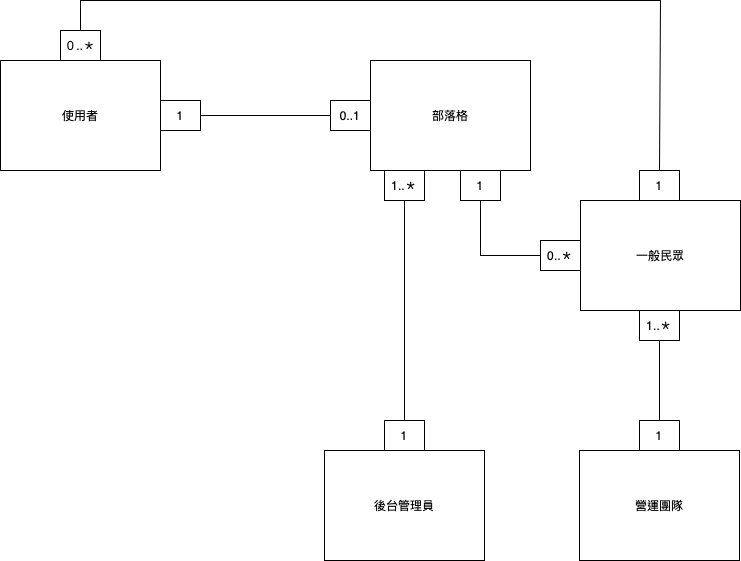

The diagram above was exported from draw.io. Its source (the exported page's mxGraphModel, read from the mxfile embedded in the PNG):
<mxGraphModel dx="1426" dy="853" grid="1" gridSize="10" guides="1" tooltips="1" connect="1" arrows="1" fold="1" page="1" pageScale="1" pageWidth="827" pageHeight="1169" math="0" shadow="0">
  <root>
    <mxCell id="0" />
    <mxCell id="1" parent="0" />
    <mxCell id="zM22rdDVcaPFMEzlHtMp-2" value="使用者" style="rounded=0;whiteSpace=wrap;html=1;fontColor=default;strokeColor=default;fillColor=default;" parent="1" vertex="1">
      <mxGeometry x="30" y="120" width="160" height="110" as="geometry" />
    </mxCell>
    <mxCell id="zM22rdDVcaPFMEzlHtMp-3" value="部落格" style="rounded=0;whiteSpace=wrap;html=1;fontColor=default;strokeColor=default;fillColor=default;" parent="1" vertex="1">
      <mxGeometry x="400" y="120" width="160" height="110" as="geometry" />
    </mxCell>
    <mxCell id="zM22rdDVcaPFMEzlHtMp-5" value="1" style="text;html=1;strokeColor=default;fillColor=default;align=center;verticalAlign=middle;whiteSpace=wrap;rounded=0;fontColor=default;" parent="1" vertex="1">
      <mxGeometry x="190" y="160" width="40" height="30" as="geometry" />
    </mxCell>
    <mxCell id="zM22rdDVcaPFMEzlHtMp-6" value="0..1" style="text;html=1;strokeColor=default;fillColor=default;align=center;verticalAlign=middle;whiteSpace=wrap;rounded=0;fontColor=default;" parent="1" vertex="1">
      <mxGeometry x="360" y="160" width="40" height="30" as="geometry" />
    </mxCell>
    <mxCell id="zM22rdDVcaPFMEzlHtMp-7" value="後台管理員" style="rounded=0;whiteSpace=wrap;html=1;fontColor=default;strokeColor=default;fillColor=default;" parent="1" vertex="1">
      <mxGeometry x="354" y="510" width="160" height="110" as="geometry" />
    </mxCell>
    <mxCell id="zM22rdDVcaPFMEzlHtMp-10" value="1" style="text;html=1;strokeColor=default;fillColor=default;align=center;verticalAlign=middle;whiteSpace=wrap;rounded=0;fontColor=default;" parent="1" vertex="1">
      <mxGeometry x="414" y="480" width="40" height="30" as="geometry" />
    </mxCell>
    <mxCell id="zM22rdDVcaPFMEzlHtMp-11" value="1..＊" style="text;html=1;strokeColor=default;fillColor=default;align=center;verticalAlign=middle;whiteSpace=wrap;rounded=0;fontColor=default;" parent="1" vertex="1">
      <mxGeometry x="414" y="230" width="40" height="30" as="geometry" />
    </mxCell>
    <mxCell id="zM22rdDVcaPFMEzlHtMp-13" value="一般民眾" style="rounded=0;whiteSpace=wrap;html=1;fontColor=default;strokeColor=default;fillColor=default;" parent="1" vertex="1">
      <mxGeometry x="610" y="260" width="160" height="110" as="geometry" />
    </mxCell>
    <mxCell id="zM22rdDVcaPFMEzlHtMp-15" value="1" style="text;html=1;strokeColor=default;fillColor=default;align=center;verticalAlign=middle;whiteSpace=wrap;rounded=0;fontColor=default;" parent="1" vertex="1">
      <mxGeometry x="490" y="230" width="40" height="30" as="geometry" />
    </mxCell>
    <mxCell id="zM22rdDVcaPFMEzlHtMp-16" value="0..＊" style="text;html=1;strokeColor=default;fillColor=default;align=center;verticalAlign=middle;whiteSpace=wrap;rounded=0;fontColor=default;" parent="1" vertex="1">
      <mxGeometry x="570" y="300" width="40" height="30" as="geometry" />
    </mxCell>
    <mxCell id="zM22rdDVcaPFMEzlHtMp-18" value="營運團隊" style="rounded=0;whiteSpace=wrap;html=1;fontColor=default;strokeColor=default;fillColor=default;" parent="1" vertex="1">
      <mxGeometry x="609" y="510" width="160" height="110" as="geometry" />
    </mxCell>
    <mxCell id="zM22rdDVcaPFMEzlHtMp-20" value="" style="endArrow=none;html=1;rounded=0;fontColor=default;entryX=0.5;entryY=1;entryDx=0;entryDy=0;strokeColor=default;labelBackgroundColor=default;fillColor=default;exitX=0.5;exitY=0;exitDx=0;exitDy=0;" parent="1" source="zM22rdDVcaPFMEzlHtMp-21" target="zM22rdDVcaPFMEzlHtMp-22" edge="1">
      <mxGeometry width="50" height="50" relative="1" as="geometry">
        <mxPoint x="190" y="615" as="sourcePoint" />
        <mxPoint x="330" y="565" as="targetPoint" />
      </mxGeometry>
    </mxCell>
    <mxCell id="zM22rdDVcaPFMEzlHtMp-21" value="1" style="text;html=1;strokeColor=default;fillColor=default;align=center;verticalAlign=middle;whiteSpace=wrap;rounded=0;fontColor=default;" parent="1" vertex="1">
      <mxGeometry x="669" y="480" width="40" height="30" as="geometry" />
    </mxCell>
    <mxCell id="zM22rdDVcaPFMEzlHtMp-22" value="1..＊" style="text;html=1;strokeColor=default;fillColor=default;align=center;verticalAlign=middle;whiteSpace=wrap;rounded=0;fontColor=default;" parent="1" vertex="1">
      <mxGeometry x="669" y="370" width="40" height="30" as="geometry" />
    </mxCell>
    <mxCell id="zM22rdDVcaPFMEzlHtMp-31" value="1" style="text;html=1;strokeColor=default;fillColor=default;align=center;verticalAlign=middle;whiteSpace=wrap;rounded=0;fontColor=default;" parent="1" vertex="1">
      <mxGeometry x="669" y="230" width="40" height="30" as="geometry" />
    </mxCell>
    <mxCell id="zM22rdDVcaPFMEzlHtMp-32" value="０..＊" style="text;html=1;strokeColor=default;fillColor=default;align=center;verticalAlign=middle;whiteSpace=wrap;rounded=0;fontColor=default;" parent="1" vertex="1">
      <mxGeometry x="90" y="90" width="40" height="30" as="geometry" />
    </mxCell>
    <mxCell id="VOhGsFIIFZ8bs4-4U_Y7-4" value="" style="endArrow=none;html=1;rounded=0;labelBackgroundColor=default;fontColor=default;strokeColor=default;fillColor=default;exitX=0.5;exitY=0;exitDx=0;exitDy=0;entryX=0.5;entryY=0;entryDx=0;entryDy=0;" parent="1" source="zM22rdDVcaPFMEzlHtMp-32" target="zM22rdDVcaPFMEzlHtMp-31" edge="1">
      <mxGeometry width="50" height="50" relative="1" as="geometry">
        <mxPoint x="410" y="440" as="sourcePoint" />
        <mxPoint x="460" y="390" as="targetPoint" />
        <Array as="points">
          <mxPoint x="110" y="60" />
          <mxPoint x="690" y="60" />
        </Array>
      </mxGeometry>
    </mxCell>
    <mxCell id="VOhGsFIIFZ8bs4-4U_Y7-5" value="" style="endArrow=none;html=1;rounded=0;labelBackgroundColor=default;fontColor=default;strokeColor=default;fillColor=default;exitX=1;exitY=0.5;exitDx=0;exitDy=0;entryX=0;entryY=0.5;entryDx=0;entryDy=0;" parent="1" source="zM22rdDVcaPFMEzlHtMp-5" target="zM22rdDVcaPFMEzlHtMp-6" edge="1">
      <mxGeometry width="50" height="50" relative="1" as="geometry">
        <mxPoint x="230" y="270" as="sourcePoint" />
        <mxPoint x="280" y="220" as="targetPoint" />
      </mxGeometry>
    </mxCell>
    <mxCell id="VOhGsFIIFZ8bs4-4U_Y7-6" value="" style="endArrow=none;html=1;rounded=0;labelBackgroundColor=default;fontColor=default;strokeColor=default;fillColor=default;entryX=0.5;entryY=1;entryDx=0;entryDy=0;exitX=0;exitY=0.5;exitDx=0;exitDy=0;" parent="1" source="zM22rdDVcaPFMEzlHtMp-16" target="zM22rdDVcaPFMEzlHtMp-15" edge="1">
      <mxGeometry width="50" height="50" relative="1" as="geometry">
        <mxPoint x="410" y="440" as="sourcePoint" />
        <mxPoint x="460" y="390" as="targetPoint" />
        <Array as="points">
          <mxPoint x="510" y="315" />
        </Array>
      </mxGeometry>
    </mxCell>
    <mxCell id="VOhGsFIIFZ8bs4-4U_Y7-8" value="" style="endArrow=none;html=1;rounded=0;labelBackgroundColor=default;fontColor=default;strokeColor=default;fillColor=default;entryX=0.5;entryY=1;entryDx=0;entryDy=0;exitX=0.5;exitY=0;exitDx=0;exitDy=0;" parent="1" source="zM22rdDVcaPFMEzlHtMp-10" target="zM22rdDVcaPFMEzlHtMp-11" edge="1">
      <mxGeometry width="50" height="50" relative="1" as="geometry">
        <mxPoint x="220" y="400" as="sourcePoint" />
        <mxPoint x="270" y="350" as="targetPoint" />
      </mxGeometry>
    </mxCell>
  </root>
</mxGraphModel>